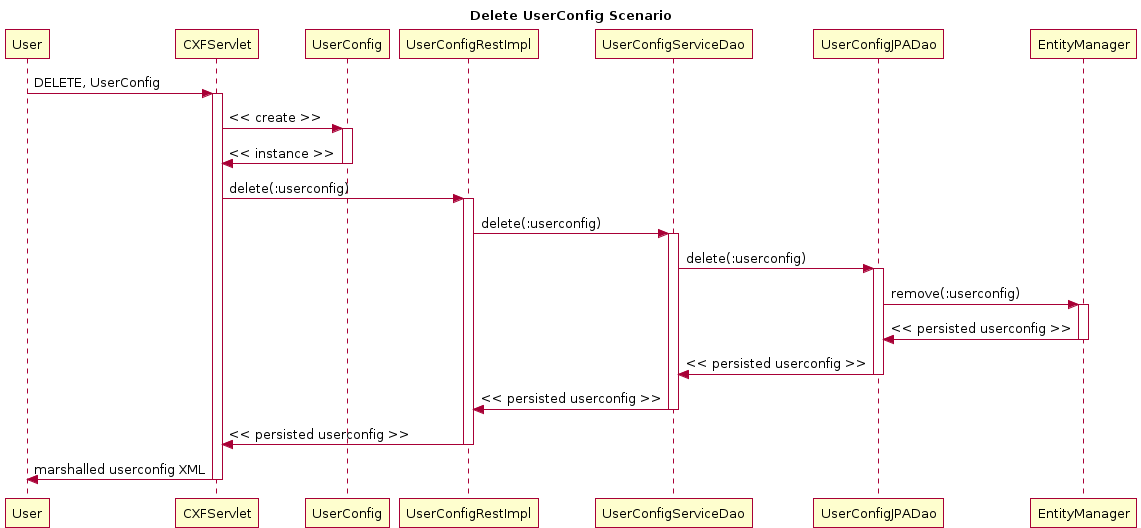

The diagram above was rendered by PlantUML. Its source (embedded in the PNG):
@startuml
title Delete UserConfig Scenario
participant User
User -> CXFServlet: DELETE, UserConfig
activate CXFServlet
CXFServlet -> UserConfig: << create >>
activate UserConfig
UserConfig -> CXFServlet: << instance >>
deactivate UserConfig
CXFServlet -> UserConfigRestImpl: delete(:userconfig)
activate UserConfigRestImpl
UserConfigRestImpl -> UserConfigServiceDao: delete(:userconfig)
activate UserConfigServiceDao
UserConfigServiceDao -> UserConfigJPADao: delete(:userconfig)
activate UserConfigJPADao
UserConfigJPADao -> EntityManager: remove(:userconfig)
activate EntityManager
EntityManager -> UserConfigJPADao: << persisted userconfig >>
deactivate EntityManager
UserConfigJPADao -> UserConfigServiceDao: << persisted userconfig >>
deactivate UserConfigJPADao
UserConfigServiceDao -> UserConfigRestImpl: << persisted userconfig >>
deactivate UserConfigServiceDao
UserConfigRestImpl -> CXFServlet: << persisted userconfig >>
deactivate UserConfigRestImpl
CXFServlet -> User: marshalled userconfig XML
deactivate CXFServlet
@enduml